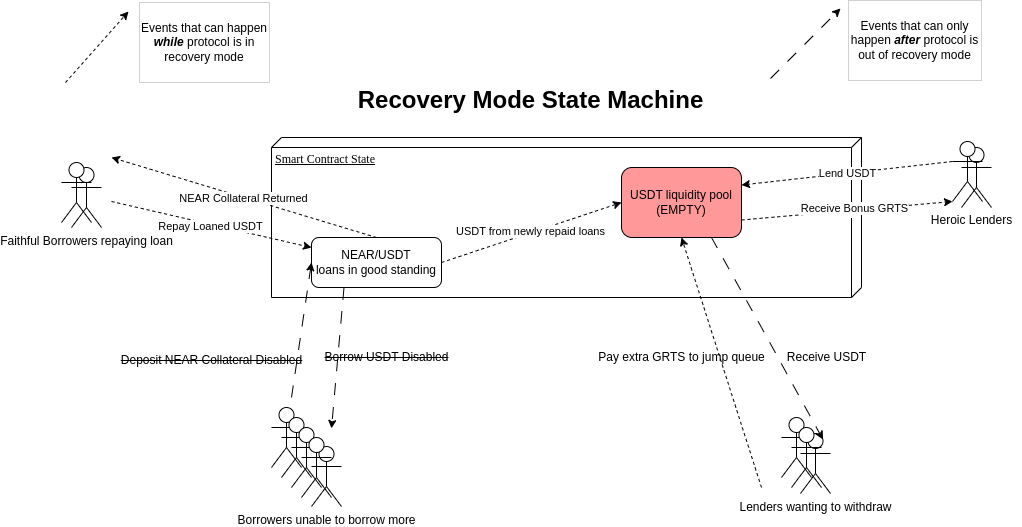

The diagram above was exported from draw.io. Its source (the exported page's mxGraphModel, read from the mxfile embedded in the PNG):
<mxGraphModel dx="2182" dy="1164" grid="1" gridSize="10" guides="1" tooltips="1" connect="1" arrows="1" fold="1" page="1" pageScale="1" pageWidth="1100" pageHeight="850" math="0" shadow="0">
  <root>
    <mxCell id="0" />
    <mxCell id="1" parent="0" />
    <mxCell id="_p8I2AfNouvPiahWChTC-1" value="Smart Contract State" style="verticalAlign=top;align=left;spacingTop=8;spacingLeft=2;spacingRight=12;shape=cube;size=10;direction=south;fontStyle=4;html=1;rounded=0;shadow=0;comic=0;labelBackgroundColor=none;strokeWidth=1;fontFamily=Verdana;fontSize=12" vertex="1" parent="1">
      <mxGeometry x="250" y="400" width="590" height="160" as="geometry" />
    </mxCell>
    <mxCell id="_p8I2AfNouvPiahWChTC-2" value="NEAR/USDT&lt;br&gt;loans in good standing" style="rounded=1;whiteSpace=wrap;html=1;" vertex="1" parent="1">
      <mxGeometry x="290" y="500" width="130" height="50" as="geometry" />
    </mxCell>
    <mxCell id="_p8I2AfNouvPiahWChTC-3" value="&lt;strike&gt;Deposit NEAR Collateral Disabled&lt;/strike&gt;" style="text;html=1;align=center;verticalAlign=middle;resizable=0;points=[];autosize=1;strokeColor=none;fillColor=none;" vertex="1" parent="1">
      <mxGeometry x="90" y="608" width="200" height="30" as="geometry" />
    </mxCell>
    <mxCell id="_p8I2AfNouvPiahWChTC-4" value="Borrowers unable to borrow more" style="shape=umlActor;verticalLabelPosition=bottom;verticalAlign=top;html=1;outlineConnect=0;" vertex="1" parent="1">
      <mxGeometry x="290" y="709" width="30" height="60" as="geometry" />
    </mxCell>
    <mxCell id="_p8I2AfNouvPiahWChTC-5" value="" style="endArrow=classic;html=1;rounded=0;entryX=0;entryY=0.5;entryDx=0;entryDy=0;dashed=1;dashPattern=12 12;" edge="1" parent="1" target="_p8I2AfNouvPiahWChTC-2">
      <mxGeometry width="50" height="50" relative="1" as="geometry">
        <mxPoint x="270" y="660" as="sourcePoint" />
        <mxPoint x="320" y="610" as="targetPoint" />
      </mxGeometry>
    </mxCell>
    <mxCell id="_p8I2AfNouvPiahWChTC-6" value="" style="endArrow=classic;html=1;rounded=0;exitX=0.25;exitY=1;exitDx=0;exitDy=0;dashed=1;dashPattern=12 12;" edge="1" parent="1" source="_p8I2AfNouvPiahWChTC-2">
      <mxGeometry width="50" height="50" relative="1" as="geometry">
        <mxPoint x="530" y="500" as="sourcePoint" />
        <mxPoint x="310" y="690.909090909091" as="targetPoint" />
      </mxGeometry>
    </mxCell>
    <mxCell id="_p8I2AfNouvPiahWChTC-7" value="&lt;strike&gt;Borrow USDT Disabled&lt;/strike&gt;" style="text;html=1;align=center;verticalAlign=middle;resizable=0;points=[];autosize=1;strokeColor=none;fillColor=none;" vertex="1" parent="1">
      <mxGeometry x="290" y="605" width="150" height="30" as="geometry" />
    </mxCell>
    <mxCell id="_p8I2AfNouvPiahWChTC-8" value="Receive USDT" style="text;html=1;align=center;verticalAlign=middle;resizable=0;points=[];autosize=1;strokeColor=none;fillColor=none;" vertex="1" parent="1">
      <mxGeometry x="755" y="605" width="100" height="30" as="geometry" />
    </mxCell>
    <mxCell id="_p8I2AfNouvPiahWChTC-9" value="Lenders wanting to withdraw" style="shape=umlActor;verticalLabelPosition=bottom;verticalAlign=top;html=1;outlineConnect=0;" vertex="1" parent="1">
      <mxGeometry x="779" y="696" width="30" height="60" as="geometry" />
    </mxCell>
    <mxCell id="_p8I2AfNouvPiahWChTC-10" value="Pay extra GRTS to jump queue" style="text;html=1;align=center;verticalAlign=middle;resizable=0;points=[];autosize=1;strokeColor=none;fillColor=none;" vertex="1" parent="1">
      <mxGeometry x="565" y="605" width="190" height="30" as="geometry" />
    </mxCell>
    <mxCell id="_p8I2AfNouvPiahWChTC-11" value="" style="shape=umlActor;verticalLabelPosition=bottom;verticalAlign=top;html=1;outlineConnect=0;" vertex="1" parent="1">
      <mxGeometry x="250" y="670" width="30" height="60" as="geometry" />
    </mxCell>
    <mxCell id="_p8I2AfNouvPiahWChTC-12" value="" style="shape=umlActor;verticalLabelPosition=bottom;verticalAlign=top;html=1;outlineConnect=0;" vertex="1" parent="1">
      <mxGeometry x="260" y="680" width="30" height="60" as="geometry" />
    </mxCell>
    <mxCell id="_p8I2AfNouvPiahWChTC-13" value="" style="shape=umlActor;verticalLabelPosition=bottom;verticalAlign=top;html=1;outlineConnect=0;" vertex="1" parent="1">
      <mxGeometry x="270" y="690" width="30" height="60" as="geometry" />
    </mxCell>
    <mxCell id="_p8I2AfNouvPiahWChTC-14" value="" style="shape=umlActor;verticalLabelPosition=bottom;verticalAlign=top;html=1;outlineConnect=0;" vertex="1" parent="1">
      <mxGeometry x="280" y="700" width="30" height="60" as="geometry" />
    </mxCell>
    <mxCell id="_p8I2AfNouvPiahWChTC-15" value="" style="shape=umlActor;verticalLabelPosition=bottom;verticalAlign=top;html=1;outlineConnect=0;" vertex="1" parent="1">
      <mxGeometry x="940" y="410" width="30" height="60" as="geometry" />
    </mxCell>
    <mxCell id="_p8I2AfNouvPiahWChTC-17" value="" style="shape=umlActor;verticalLabelPosition=bottom;verticalAlign=top;html=1;outlineConnect=0;" vertex="1" parent="1">
      <mxGeometry x="760" y="680" width="30" height="60" as="geometry" />
    </mxCell>
    <mxCell id="_p8I2AfNouvPiahWChTC-18" value="" style="shape=umlActor;verticalLabelPosition=bottom;verticalAlign=top;html=1;outlineConnect=0;" vertex="1" parent="1">
      <mxGeometry x="770" y="690" width="30" height="60" as="geometry" />
    </mxCell>
    <mxCell id="_p8I2AfNouvPiahWChTC-23" value="Recovery Mode State Machine" style="text;strokeColor=none;fillColor=none;html=1;fontSize=24;fontStyle=1;verticalAlign=middle;align=center;" vertex="1" parent="1">
      <mxGeometry x="209" y="343" width="600" height="40" as="geometry" />
    </mxCell>
    <mxCell id="_p8I2AfNouvPiahWChTC-32" value="USDT liquidity pool&lt;br&gt;(EMPTY)" style="rounded=1;whiteSpace=wrap;html=1;fillColor=#FF9999;" vertex="1" parent="1">
      <mxGeometry x="600" y="430" width="120" height="70" as="geometry" />
    </mxCell>
    <mxCell id="_p8I2AfNouvPiahWChTC-49" value="Heroic Lenders" style="text;html=1;align=center;verticalAlign=middle;resizable=0;points=[];autosize=1;strokeColor=none;fillColor=none;" vertex="1" parent="1">
      <mxGeometry x="900" y="468" width="100" height="30" as="geometry" />
    </mxCell>
    <mxCell id="_p8I2AfNouvPiahWChTC-50" value="Faithful Borrowers repaying loan" style="shape=umlActor;verticalLabelPosition=bottom;verticalAlign=top;html=1;outlineConnect=0;" vertex="1" parent="1">
      <mxGeometry x="50" y="430" width="30" height="60" as="geometry" />
    </mxCell>
    <mxCell id="_p8I2AfNouvPiahWChTC-51" value="" style="shape=umlActor;verticalLabelPosition=bottom;verticalAlign=top;html=1;outlineConnect=0;" vertex="1" parent="1">
      <mxGeometry x="40" y="425" width="30" height="60" as="geometry" />
    </mxCell>
    <mxCell id="_p8I2AfNouvPiahWChTC-52" value="" style="shape=umlActor;verticalLabelPosition=bottom;verticalAlign=top;html=1;outlineConnect=0;" vertex="1" parent="1">
      <mxGeometry x="931" y="404" width="30" height="60" as="geometry" />
    </mxCell>
    <mxCell id="_p8I2AfNouvPiahWChTC-53" value="" style="endArrow=classic;html=1;rounded=0;dashed=1;" edge="1" parent="1" target="_p8I2AfNouvPiahWChTC-2">
      <mxGeometry relative="1" as="geometry">
        <mxPoint x="90" y="464" as="sourcePoint" />
        <mxPoint x="190" y="464" as="targetPoint" />
      </mxGeometry>
    </mxCell>
    <mxCell id="_p8I2AfNouvPiahWChTC-54" value="Label" style="edgeLabel;resizable=0;html=1;align=center;verticalAlign=middle;" connectable="0" vertex="1" parent="_p8I2AfNouvPiahWChTC-53">
      <mxGeometry relative="1" as="geometry" />
    </mxCell>
    <mxCell id="_p8I2AfNouvPiahWChTC-55" value="Repay Loaned USDT" style="edgeLabel;html=1;align=center;verticalAlign=middle;resizable=0;points=[];" vertex="1" connectable="0" parent="_p8I2AfNouvPiahWChTC-53">
      <mxGeometry x="-0.0052" y="-2" relative="1" as="geometry">
        <mxPoint as="offset" />
      </mxGeometry>
    </mxCell>
    <mxCell id="_p8I2AfNouvPiahWChTC-56" value="" style="endArrow=classic;html=1;rounded=0;exitX=1;exitY=0.5;exitDx=0;exitDy=0;entryX=0;entryY=0.5;entryDx=0;entryDy=0;dashed=1;" edge="1" parent="1" source="_p8I2AfNouvPiahWChTC-2" target="_p8I2AfNouvPiahWChTC-32">
      <mxGeometry relative="1" as="geometry">
        <mxPoint x="450" y="470" as="sourcePoint" />
        <mxPoint x="550" y="470" as="targetPoint" />
      </mxGeometry>
    </mxCell>
    <mxCell id="_p8I2AfNouvPiahWChTC-57" value="Label" style="edgeLabel;resizable=0;html=1;align=center;verticalAlign=middle;" connectable="0" vertex="1" parent="_p8I2AfNouvPiahWChTC-56">
      <mxGeometry relative="1" as="geometry" />
    </mxCell>
    <mxCell id="_p8I2AfNouvPiahWChTC-64" value="USDT from newly repaid loans" style="edgeLabel;html=1;align=center;verticalAlign=middle;resizable=0;points=[];" vertex="1" connectable="0" parent="_p8I2AfNouvPiahWChTC-56">
      <mxGeometry x="-0.0048" y="2" relative="1" as="geometry">
        <mxPoint as="offset" />
      </mxGeometry>
    </mxCell>
    <mxCell id="_p8I2AfNouvPiahWChTC-59" value="" style="endArrow=classic;html=1;rounded=0;exitX=0.5;exitY=0;exitDx=0;exitDy=0;dashed=1;" edge="1" parent="1" source="_p8I2AfNouvPiahWChTC-2">
      <mxGeometry relative="1" as="geometry">
        <mxPoint x="100" y="310" as="sourcePoint" />
        <mxPoint x="90" y="420" as="targetPoint" />
      </mxGeometry>
    </mxCell>
    <mxCell id="_p8I2AfNouvPiahWChTC-60" value="Label" style="edgeLabel;resizable=0;html=1;align=center;verticalAlign=middle;" connectable="0" vertex="1" parent="_p8I2AfNouvPiahWChTC-59">
      <mxGeometry relative="1" as="geometry" />
    </mxCell>
    <mxCell id="_p8I2AfNouvPiahWChTC-61" value="NEAR Collateral Returned" style="edgeLabel;html=1;align=center;verticalAlign=middle;resizable=0;points=[];" vertex="1" connectable="0" parent="_p8I2AfNouvPiahWChTC-59">
      <mxGeometry x="0.0014" y="1" relative="1" as="geometry">
        <mxPoint as="offset" />
      </mxGeometry>
    </mxCell>
    <mxCell id="_p8I2AfNouvPiahWChTC-65" value="" style="endArrow=classic;html=1;rounded=0;entryX=0.5;entryY=1;entryDx=0;entryDy=0;dashed=1;" edge="1" parent="1" target="_p8I2AfNouvPiahWChTC-32">
      <mxGeometry width="50" height="50" relative="1" as="geometry">
        <mxPoint x="740" y="750" as="sourcePoint" />
        <mxPoint x="550" y="360" as="targetPoint" />
      </mxGeometry>
    </mxCell>
    <mxCell id="_p8I2AfNouvPiahWChTC-66" value="" style="endArrow=classic;html=1;rounded=0;exitX=0.75;exitY=1;exitDx=0;exitDy=0;entryX=0.75;entryY=0.1;entryDx=0;entryDy=0;entryPerimeter=0;dashed=1;dashPattern=12 12;" edge="1" parent="1" source="_p8I2AfNouvPiahWChTC-32" target="_p8I2AfNouvPiahWChTC-9">
      <mxGeometry width="50" height="50" relative="1" as="geometry">
        <mxPoint x="500" y="410" as="sourcePoint" />
        <mxPoint x="550" y="360" as="targetPoint" />
        <Array as="points">
          <mxPoint x="740" y="590" />
        </Array>
      </mxGeometry>
    </mxCell>
    <mxCell id="_p8I2AfNouvPiahWChTC-67" value="" style="endArrow=classic;html=1;rounded=0;exitX=0;exitY=0.3333333333333333;exitDx=0;exitDy=0;exitPerimeter=0;entryX=1;entryY=0.25;entryDx=0;entryDy=0;dashed=1;" edge="1" parent="1" source="_p8I2AfNouvPiahWChTC-52" target="_p8I2AfNouvPiahWChTC-32">
      <mxGeometry relative="1" as="geometry">
        <mxPoint x="470" y="380" as="sourcePoint" />
        <mxPoint x="570" y="380" as="targetPoint" />
      </mxGeometry>
    </mxCell>
    <mxCell id="_p8I2AfNouvPiahWChTC-68" value="Label" style="edgeLabel;resizable=0;html=1;align=center;verticalAlign=middle;" connectable="0" vertex="1" parent="_p8I2AfNouvPiahWChTC-67">
      <mxGeometry relative="1" as="geometry" />
    </mxCell>
    <mxCell id="_p8I2AfNouvPiahWChTC-72" value="Lend USDT" style="edgeLabel;html=1;align=center;verticalAlign=middle;resizable=0;points=[];" vertex="1" connectable="0" parent="_p8I2AfNouvPiahWChTC-67">
      <mxGeometry x="-0.0044" relative="1" as="geometry">
        <mxPoint as="offset" />
      </mxGeometry>
    </mxCell>
    <mxCell id="_p8I2AfNouvPiahWChTC-74" value="" style="endArrow=classic;html=1;rounded=0;exitX=1;exitY=0.75;exitDx=0;exitDy=0;entryX=0;entryY=1;entryDx=0;entryDy=0;entryPerimeter=0;dashed=1;" edge="1" parent="1" source="_p8I2AfNouvPiahWChTC-32" target="_p8I2AfNouvPiahWChTC-52">
      <mxGeometry relative="1" as="geometry">
        <mxPoint x="470" y="380" as="sourcePoint" />
        <mxPoint x="570" y="380" as="targetPoint" />
      </mxGeometry>
    </mxCell>
    <mxCell id="_p8I2AfNouvPiahWChTC-75" value="Label" style="edgeLabel;resizable=0;html=1;align=center;verticalAlign=middle;" connectable="0" vertex="1" parent="_p8I2AfNouvPiahWChTC-74">
      <mxGeometry relative="1" as="geometry" />
    </mxCell>
    <mxCell id="_p8I2AfNouvPiahWChTC-76" value="Receive Bonus GRTS" style="edgeLabel;html=1;align=center;verticalAlign=middle;resizable=0;points=[];" vertex="1" connectable="0" parent="_p8I2AfNouvPiahWChTC-74">
      <mxGeometry x="0.063" y="2" relative="1" as="geometry">
        <mxPoint as="offset" />
      </mxGeometry>
    </mxCell>
    <mxCell id="_p8I2AfNouvPiahWChTC-77" value="" style="endArrow=classic;html=1;rounded=0;dashed=1;strokeWidth=1;" edge="1" parent="1">
      <mxGeometry width="50" height="50" relative="1" as="geometry">
        <mxPoint x="44" y="345" as="sourcePoint" />
        <mxPoint x="107" y="274" as="targetPoint" />
      </mxGeometry>
    </mxCell>
    <mxCell id="_p8I2AfNouvPiahWChTC-79" value="Events that can happen &lt;i&gt;&lt;b&gt;while&lt;/b&gt;&lt;/i&gt; protocol is in recovery mode" style="rounded=0;whiteSpace=wrap;html=1;strokeWidth=0;" vertex="1" parent="1">
      <mxGeometry x="118" y="265" width="130" height="80" as="geometry" />
    </mxCell>
    <mxCell id="_p8I2AfNouvPiahWChTC-82" value="" style="endArrow=classic;html=1;rounded=0;dashed=1;dashPattern=12 12;strokeWidth=1;" edge="1" parent="1">
      <mxGeometry width="50" height="50" relative="1" as="geometry">
        <mxPoint x="749" y="341" as="sourcePoint" />
        <mxPoint x="819" y="271" as="targetPoint" />
      </mxGeometry>
    </mxCell>
    <mxCell id="_p8I2AfNouvPiahWChTC-83" value="Events that can only happen &lt;b&gt;&lt;i&gt;after&lt;/i&gt;&lt;/b&gt; protocol is out of recovery mode" style="rounded=0;whiteSpace=wrap;html=1;strokeWidth=0;" vertex="1" parent="1">
      <mxGeometry x="827" y="263" width="133" height="80" as="geometry" />
    </mxCell>
  </root>
</mxGraphModel>